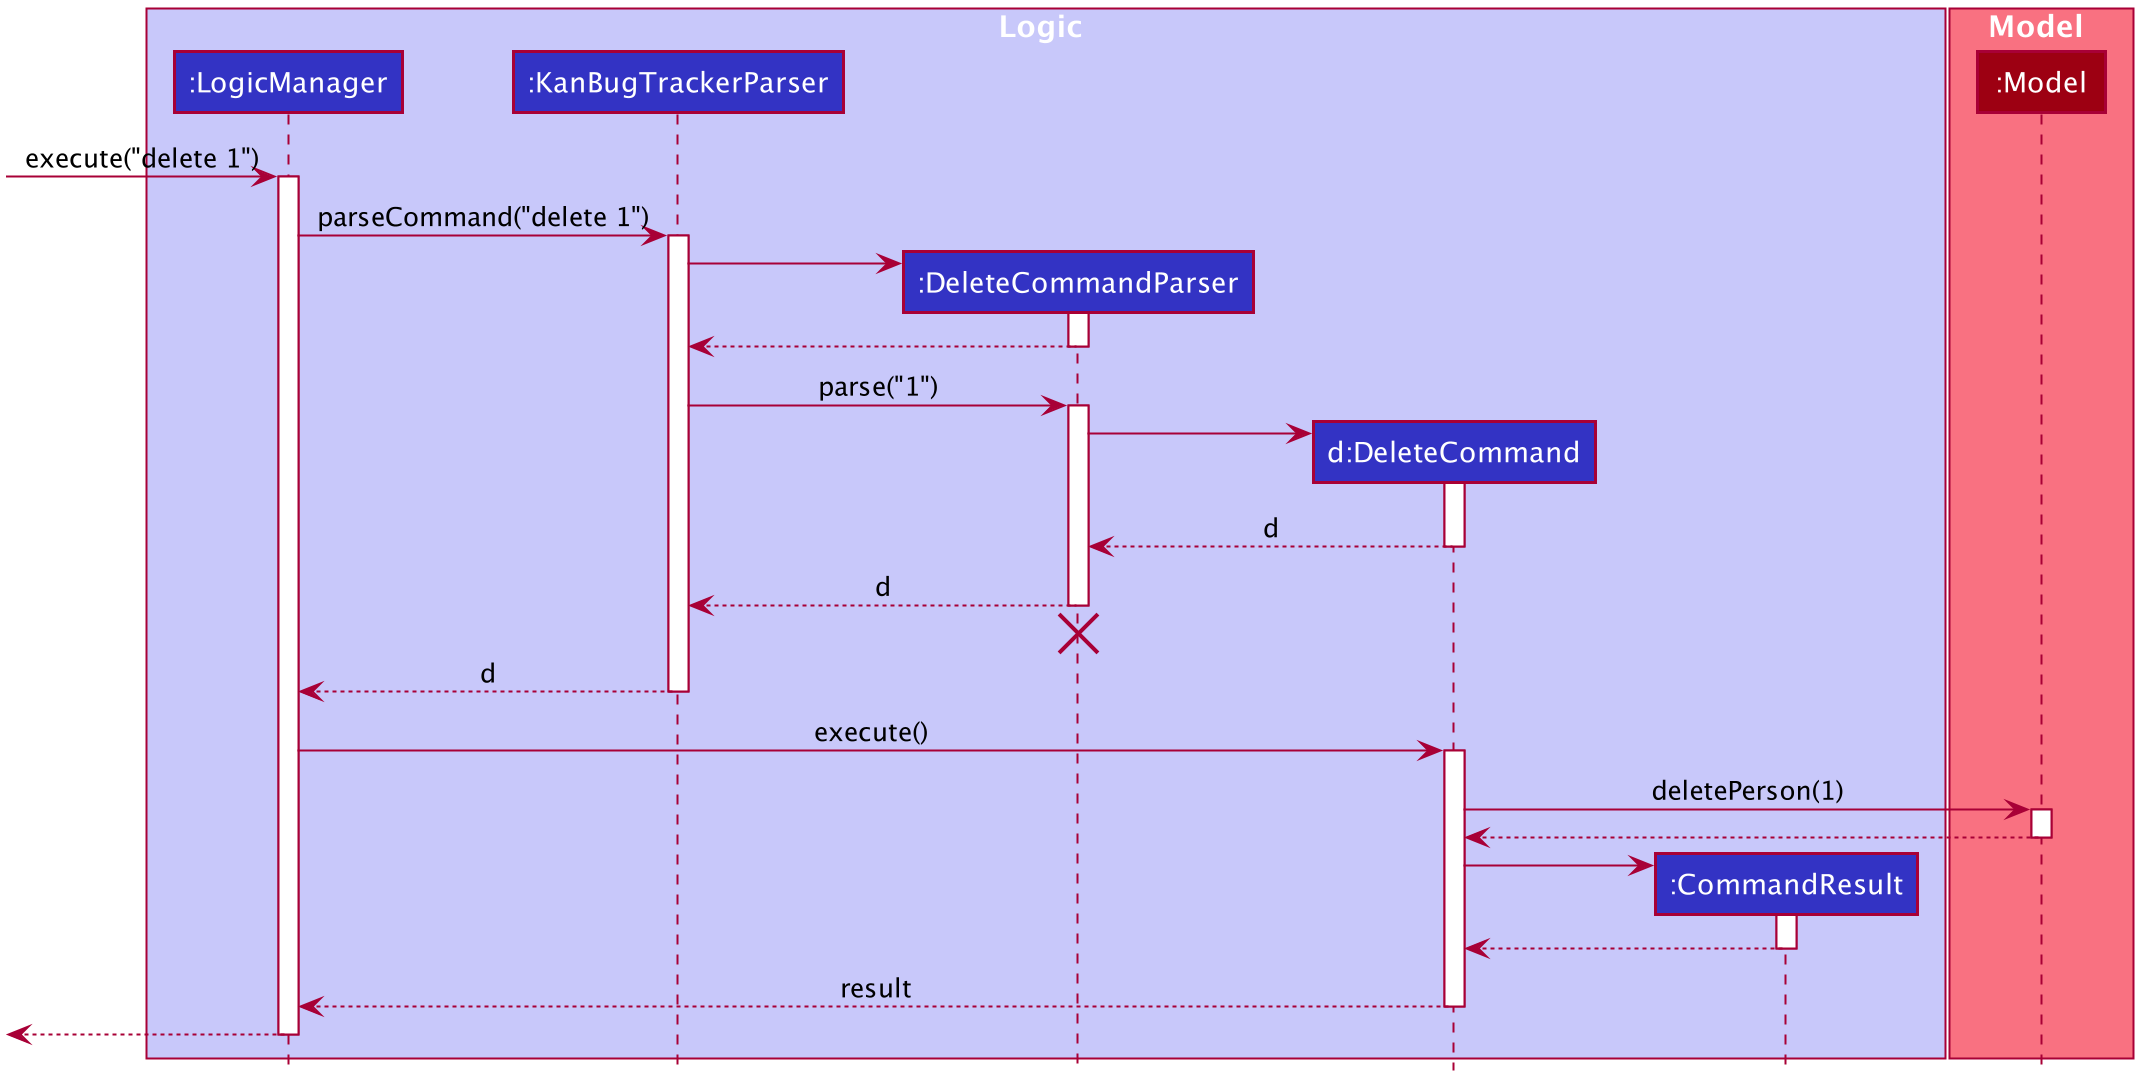

The diagram above was rendered by PlantUML. Its source (embedded in the PNG):
@startuml








skinparam BackgroundColor #FFFFFFF

skinparam Shadowing false

skinparam Class {
    FontColor #FFFFFF
    BorderThickness 1
    BorderColor #FFFFFF
    StereotypeFontColor #FFFFFF
    FontName Arial
}

skinparam Actor {
    BorderColor #000000
    Color #000000
    FontName Arial
}

skinparam Sequence {
    MessageAlign center
    BoxFontSize 15
    BoxPadding 0
    BoxFontColor #FFFFFF
    FontName Arial
}

skinparam Participant {
    FontColor #FFFFFFF
    Padding 20
}

skinparam MinClassWidth 50
skinparam ParticipantPadding 10
skinparam Shadowing false
skinparam DefaultTextAlignment center
skinparam packageStyle Rectangle

hide footbox
hide members
hide circle

box Logic #C8C8FA
participant ":LogicManager" as LogicManager #3333C4
participant ":KanBugTrackerParser" as KanBugTrackerParser #3333C4
participant ":DeleteCommandParser" as DeleteCommandParser #3333C4
participant "d:DeleteCommand" as DeleteCommand #3333C4
participant ":CommandResult" as CommandResult #3333C4
end box

box Model #F97181
participant ":Model" as Model #9D0012
end box

[-> LogicManager : execute("delete 1")
activate LogicManager

LogicManager -> KanBugTrackerParser : parseCommand("delete 1")
activate KanBugTrackerParser

create DeleteCommandParser
KanBugTrackerParser -> DeleteCommandParser
activate DeleteCommandParser

DeleteCommandParser --> KanBugTrackerParser
deactivate DeleteCommandParser

KanBugTrackerParser -> DeleteCommandParser : parse("1")
activate DeleteCommandParser

create DeleteCommand
DeleteCommandParser -> DeleteCommand
activate DeleteCommand

DeleteCommand --> DeleteCommandParser : d
deactivate DeleteCommand

DeleteCommandParser --> KanBugTrackerParser : d
deactivate DeleteCommandParser
DeleteCommandParser -[hidden]-> KanBugTrackerParser
destroy DeleteCommandParser

KanBugTrackerParser --> LogicManager : d
deactivate KanBugTrackerParser

LogicManager -> DeleteCommand : execute()
activate DeleteCommand

DeleteCommand -> Model : deletePerson(1)
activate Model

Model --> DeleteCommand
deactivate Model

create CommandResult
DeleteCommand -> CommandResult
activate CommandResult

CommandResult --> DeleteCommand
deactivate CommandResult

DeleteCommand --> LogicManager : result
deactivate DeleteCommand

[<--LogicManager
deactivate LogicManager
@enduml